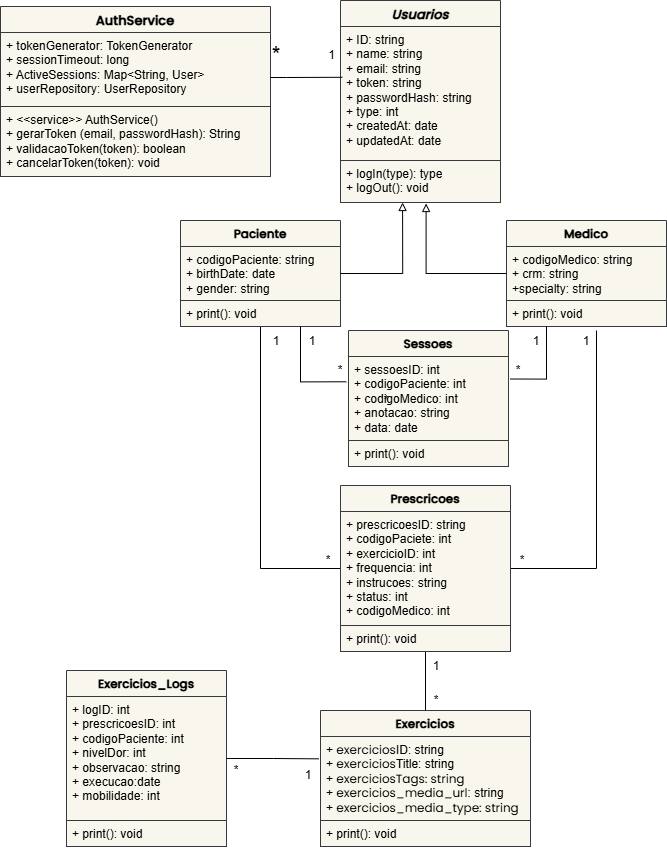

The diagram above was exported from draw.io. Its source (the exported page's mxGraphModel, read from the mxfile embedded in the PNG):
<mxGraphModel dx="1720" dy="930" grid="1" gridSize="10" guides="1" tooltips="1" connect="1" arrows="1" fold="1" page="1" pageScale="1" pageWidth="827" pageHeight="1169" math="0" shadow="0">
  <root>
    <mxCell id="0" />
    <mxCell id="1" parent="0" />
    <mxCell id="ZaY6OYVTffrwa3aB8ZXV-18" parent="1" style="swimlane;fontStyle=1;align=center;verticalAlign=top;childLayout=stackLayout;horizontal=1;startSize=26;horizontalStack=0;resizeParent=1;resizeParentMax=0;resizeLast=0;collapsible=1;marginBottom=0;whiteSpace=wrap;html=1;fillColor=#f9f7ed;strokeColor=#36393d;" value="&lt;font face=&quot;Poppins&quot;&gt;&lt;span style=&quot;font-size: 13px;&quot;&gt;&lt;i&gt;Usuarios&lt;/i&gt;&lt;/span&gt;&lt;/font&gt;" vertex="1">
      <mxGeometry height="202" width="160" x="424" y="100" as="geometry" />
    </mxCell>
    <mxCell id="ZaY6OYVTffrwa3aB8ZXV-19" parent="ZaY6OYVTffrwa3aB8ZXV-18" style="text;strokeColor=#36393d;fillColor=#f9f7ed;align=left;verticalAlign=top;spacingLeft=4;spacingRight=4;overflow=hidden;rotatable=0;points=[[0,0.5],[1,0.5]];portConstraint=eastwest;whiteSpace=wrap;html=1;" value="+ ID: string&lt;div&gt;+ name: string&lt;/div&gt;&lt;div&gt;+ email: string&lt;/div&gt;&lt;div&gt;+ token: string&lt;/div&gt;&lt;div&gt;+ passwordHash: string&lt;/div&gt;&lt;div&gt;+ type: int&lt;/div&gt;&lt;div&gt;+ createdAt: date&lt;br&gt;+ updatedAt: date&lt;/div&gt;" vertex="1">
      <mxGeometry height="134" width="160" y="26" as="geometry" />
    </mxCell>
    <mxCell id="ZaY6OYVTffrwa3aB8ZXV-20" parent="ZaY6OYVTffrwa3aB8ZXV-18" style="text;strokeColor=#36393d;fillColor=#f9f7ed;align=left;verticalAlign=top;spacingLeft=4;spacingRight=4;overflow=hidden;rotatable=0;points=[[0,0.5],[1,0.5]];portConstraint=eastwest;whiteSpace=wrap;html=1;" value="+ logIn(type): type&lt;div&gt;+ logOut(): void&lt;/div&gt;" vertex="1">
      <mxGeometry height="42" width="160" y="160" as="geometry" />
    </mxCell>
    <mxCell id="ZaY6OYVTffrwa3aB8ZXV-22" parent="1" style="swimlane;fontStyle=1;align=center;verticalAlign=top;childLayout=stackLayout;horizontal=1;startSize=26;horizontalStack=0;resizeParent=1;resizeParentMax=0;resizeLast=0;collapsible=1;marginBottom=0;whiteSpace=wrap;html=1;fillColor=#f9f7ed;strokeColor=#36393d;" value="&lt;span&gt;&lt;font face=&quot;Poppins&quot; data-font-src=&quot;https://fonts.googleapis.com/css?family=Poppins&quot;&gt;Medico&lt;/font&gt;&lt;/span&gt;" vertex="1">
      <mxGeometry height="106" width="160" x="590" y="320" as="geometry" />
    </mxCell>
    <mxCell id="ZaY6OYVTffrwa3aB8ZXV-23" parent="ZaY6OYVTffrwa3aB8ZXV-22" style="text;align=left;verticalAlign=top;spacingLeft=4;spacingRight=4;overflow=hidden;rotatable=0;points=[[0,0.5],[1,0.5]];portConstraint=eastwest;whiteSpace=wrap;html=1;fillColor=#f9f7ed;strokeColor=#36393d;" value="+ codigoMedico: string&lt;div&gt;+ crm: string&lt;/div&gt;&lt;div&gt;+specialty: string&lt;/div&gt;" vertex="1">
      <mxGeometry height="54" width="160" y="26" as="geometry" />
    </mxCell>
    <mxCell id="ZaY6OYVTffrwa3aB8ZXV-24" parent="ZaY6OYVTffrwa3aB8ZXV-22" style="text;strokeColor=#36393d;fillColor=#f9f7ed;align=left;verticalAlign=top;spacingLeft=4;spacingRight=4;overflow=hidden;rotatable=0;points=[[0,0.5],[1,0.5]];portConstraint=eastwest;whiteSpace=wrap;html=1;" value="+ print(): void&amp;nbsp;" vertex="1">
      <mxGeometry height="26" width="160" y="80" as="geometry" />
    </mxCell>
    <mxCell id="qn2_yTNGNxQ0OHs5iA_x-36" edge="1" parent="1" source="ZaY6OYVTffrwa3aB8ZXV-25" style="edgeStyle=orthogonalEdgeStyle;rounded=0;orthogonalLoop=1;jettySize=auto;html=1;entryX=0;entryY=0.5;entryDx=0;entryDy=0;endArrow=none;endFill=0;" target="qn2_yTNGNxQ0OHs5iA_x-4">
      <mxGeometry relative="1" as="geometry" />
    </mxCell>
    <mxCell id="ZaY6OYVTffrwa3aB8ZXV-25" parent="1" style="swimlane;fontStyle=1;align=center;verticalAlign=top;childLayout=stackLayout;horizontal=1;startSize=26;horizontalStack=0;resizeParent=1;resizeParentMax=0;resizeLast=0;collapsible=1;marginBottom=0;whiteSpace=wrap;html=1;fillColor=#f9f7ed;strokeColor=#36393d;" value="&lt;font face=&quot;Poppins&quot;&gt;Paciente&lt;/font&gt;" vertex="1">
      <mxGeometry height="106" width="160" x="264" y="320" as="geometry" />
    </mxCell>
    <mxCell id="ZaY6OYVTffrwa3aB8ZXV-27" parent="ZaY6OYVTffrwa3aB8ZXV-25" style="text;strokeColor=#36393d;fillColor=#f9f7ed;align=left;verticalAlign=top;spacingLeft=4;spacingRight=4;overflow=hidden;rotatable=0;points=[[0,0.5],[1,0.5]];portConstraint=eastwest;whiteSpace=wrap;html=1;" value="+ codigoPaciente: string&lt;div&gt;+ birthDate: date&lt;/div&gt;&lt;div&gt;+ gender: string&lt;/div&gt;" vertex="1">
      <mxGeometry height="54" width="160" y="26" as="geometry" />
    </mxCell>
    <mxCell id="ZaY6OYVTffrwa3aB8ZXV-28" parent="ZaY6OYVTffrwa3aB8ZXV-25" style="text;strokeColor=#36393d;fillColor=#f9f7ed;align=left;verticalAlign=top;spacingLeft=4;spacingRight=4;overflow=hidden;rotatable=0;points=[[0,0.5],[1,0.5]];portConstraint=eastwest;whiteSpace=wrap;html=1;" value="+ print(): void&amp;nbsp;" vertex="1">
      <mxGeometry height="26" width="160" y="80" as="geometry" />
    </mxCell>
    <mxCell id="ZaY6OYVTffrwa3aB8ZXV-29" parent="1" style="swimlane;fontStyle=1;align=center;verticalAlign=top;childLayout=stackLayout;horizontal=1;startSize=26;horizontalStack=0;resizeParent=1;resizeParentMax=0;resizeLast=0;collapsible=1;marginBottom=0;whiteSpace=wrap;html=1;fillColor=#f9f7ed;strokeColor=#36393d;" value="&lt;font face=&quot;Poppins&quot;&gt;&lt;span style=&quot;font-size: 13px;&quot;&gt;AuthService&lt;/span&gt;&lt;/font&gt;" vertex="1">
      <mxGeometry height="170" width="270" x="84" y="106" as="geometry" />
    </mxCell>
    <mxCell id="ZaY6OYVTffrwa3aB8ZXV-30" parent="ZaY6OYVTffrwa3aB8ZXV-29" style="text;strokeColor=#36393d;fillColor=#f9f7ed;align=left;verticalAlign=top;spacingLeft=4;spacingRight=4;overflow=hidden;rotatable=0;points=[[0,0.5],[1,0.5]];portConstraint=eastwest;whiteSpace=wrap;html=1;" value="+ tokenGenerator: TokenGenerator&lt;div&gt;+ sessionTimeout: long&lt;/div&gt;&lt;div&gt;+ ActiveSessions: Map&amp;lt;String, User&amp;gt;&lt;/div&gt;&lt;div&gt;+ userRepository: UserRepository&lt;/div&gt;" vertex="1">
      <mxGeometry height="74" width="270" y="26" as="geometry" />
    </mxCell>
    <mxCell id="ZaY6OYVTffrwa3aB8ZXV-31" parent="ZaY6OYVTffrwa3aB8ZXV-29" style="text;strokeColor=#36393d;fillColor=#f9f7ed;align=left;verticalAlign=top;spacingLeft=4;spacingRight=4;overflow=hidden;rotatable=0;points=[[0,0.5],[1,0.5]];portConstraint=eastwest;whiteSpace=wrap;html=1;" value="+ &amp;lt;&amp;lt;service&amp;gt;&amp;gt; AuthService()&lt;div&gt;+ gerarToken (email, passwordHash): String&lt;/div&gt;&lt;div&gt;+ validacaoToken(token): boolean&lt;/div&gt;&lt;div&gt;+ cancelarToken(token): void&lt;/div&gt;" vertex="1">
      <mxGeometry height="70" width="270" y="100" as="geometry" />
    </mxCell>
    <mxCell id="ZaY6OYVTffrwa3aB8ZXV-32" edge="1" parent="1" source="ZaY6OYVTffrwa3aB8ZXV-30" style="edgeStyle=orthogonalEdgeStyle;rounded=0;orthogonalLoop=1;jettySize=auto;html=1;entryX=0.011;entryY=0.379;entryDx=0;entryDy=0;entryPerimeter=0;endArrow=none;endFill=0;strokeWidth=1;" target="ZaY6OYVTffrwa3aB8ZXV-19">
      <mxGeometry relative="1" as="geometry">
        <Array as="points">
          <mxPoint x="370" y="177" />
          <mxPoint x="370" y="177" />
        </Array>
      </mxGeometry>
    </mxCell>
    <mxCell id="ZaY6OYVTffrwa3aB8ZXV-33" parent="1" style="text;html=1;whiteSpace=wrap;strokeColor=none;fillColor=none;align=center;verticalAlign=middle;rounded=0;" value="&amp;nbsp;1 " vertex="1">
      <mxGeometry height="30" width="16" x="406" y="140" as="geometry" />
    </mxCell>
    <mxCell id="ZaY6OYVTffrwa3aB8ZXV-34" parent="1" style="text;html=1;whiteSpace=wrap;strokeColor=none;fillColor=none;align=center;verticalAlign=bottom;rounded=0;fontSize=22;" value="* " vertex="1">
      <mxGeometry height="40" width="20" x="350" y="130" as="geometry" />
    </mxCell>
    <mxCell id="qn2_yTNGNxQ0OHs5iA_x-1" parent="1" style="swimlane;fontStyle=1;align=center;verticalAlign=top;childLayout=stackLayout;horizontal=1;startSize=26;horizontalStack=0;resizeParent=1;resizeParentMax=0;resizeLast=0;collapsible=1;marginBottom=0;whiteSpace=wrap;html=1;fillColor=#f9f7ed;strokeColor=#36393d;" value="&lt;span&gt;&lt;font face=&quot;Poppins&quot; data-font-src=&quot;https://fonts.googleapis.com/css?family=Poppins&quot;&gt;Exercicios&lt;/font&gt;&lt;/span&gt;" vertex="1">
      <mxGeometry height="136" width="210" x="404" y="810" as="geometry" />
    </mxCell>
    <mxCell id="qn2_yTNGNxQ0OHs5iA_x-2" parent="qn2_yTNGNxQ0OHs5iA_x-1" style="text;align=left;verticalAlign=top;spacingLeft=4;spacingRight=4;overflow=hidden;rotatable=0;points=[[0,0.5],[1,0.5]];portConstraint=eastwest;whiteSpace=wrap;html=1;fillColor=#f9f7ed;strokeColor=#36393d;" value="+&amp;nbsp;&lt;font&gt;&lt;span style=&quot;font-family: Poppins; text-align: center;&quot;&gt;exercicios&lt;/span&gt;ID&lt;/font&gt;: string&lt;div&gt;+ &lt;span style=&quot;font-family: Poppins; text-align: center;&quot;&gt;exercicios&lt;/span&gt;Title: string&lt;/div&gt;&lt;div&gt;+&amp;nbsp;&lt;span style=&quot;font-family: Poppins; text-align: center;&quot;&gt;exerciciosTags: string&lt;/span&gt;&lt;/div&gt;&lt;div&gt;+&amp;nbsp;&lt;span style=&quot;font-family: Poppins; text-align: center; background-color: transparent; color: light-dark(rgb(0, 0, 0), rgb(255, 255, 255));&quot;&gt;exercicios_media_url&lt;/span&gt;&lt;span style=&quot;background-color: transparent; color: light-dark(rgb(0, 0, 0), rgb(255, 255, 255));&quot;&gt;: string&lt;/span&gt;&lt;/div&gt;&lt;div&gt;&lt;span style=&quot;background-color: transparent; color: light-dark(rgb(0, 0, 0), rgb(255, 255, 255));&quot;&gt;+&amp;nbsp;&lt;/span&gt;&lt;span style=&quot;font-family: Poppins; text-align: center; background-color: transparent; color: light-dark(rgb(0, 0, 0), rgb(255, 255, 255));&quot;&gt;exercicios_media_type: string&lt;/span&gt;&lt;/div&gt;&lt;div&gt;&lt;br&gt;&lt;/div&gt;" vertex="1">
      <mxGeometry height="84" width="210" y="26" as="geometry" />
    </mxCell>
    <mxCell id="qn2_yTNGNxQ0OHs5iA_x-3" parent="qn2_yTNGNxQ0OHs5iA_x-1" style="text;strokeColor=#36393d;fillColor=#f9f7ed;align=left;verticalAlign=top;spacingLeft=4;spacingRight=4;overflow=hidden;rotatable=0;points=[[0,0.5],[1,0.5]];portConstraint=eastwest;whiteSpace=wrap;html=1;" value="+ print(): void&amp;nbsp;" vertex="1">
      <mxGeometry height="26" width="210" y="110" as="geometry" />
    </mxCell>
    <mxCell id="qn2_yTNGNxQ0OHs5iA_x-37" edge="1" parent="1" source="qn2_yTNGNxQ0OHs5iA_x-4" style="edgeStyle=orthogonalEdgeStyle;rounded=0;orthogonalLoop=1;jettySize=auto;html=1;exitX=0.5;exitY=1;exitDx=0;exitDy=0;entryX=0.5;entryY=0;entryDx=0;entryDy=0;endArrow=none;endFill=0;" target="qn2_yTNGNxQ0OHs5iA_x-1">
      <mxGeometry relative="1" as="geometry" />
    </mxCell>
    <mxCell id="qn2_yTNGNxQ0OHs5iA_x-41" edge="1" parent="1" source="qn2_yTNGNxQ0OHs5iA_x-4" style="edgeStyle=orthogonalEdgeStyle;rounded=0;orthogonalLoop=1;jettySize=auto;html=1;exitX=1;exitY=0.5;exitDx=0;exitDy=0;endArrow=none;endFill=0;">
      <mxGeometry relative="1" as="geometry">
        <mxPoint x="680" y="430" as="targetPoint" />
      </mxGeometry>
    </mxCell>
    <mxCell id="qn2_yTNGNxQ0OHs5iA_x-4" parent="1" style="swimlane;fontStyle=1;align=center;verticalAlign=top;childLayout=stackLayout;horizontal=1;startSize=26;horizontalStack=0;resizeParent=1;resizeParentMax=0;resizeLast=0;collapsible=1;marginBottom=0;whiteSpace=wrap;html=1;fillColor=#f9f7ed;strokeColor=#36393d;" value="&lt;span&gt;&lt;font face=&quot;Poppins&quot; data-font-src=&quot;https://fonts.googleapis.com/css?family=Poppins&quot;&gt;Prescricoes&lt;/font&gt;&lt;/span&gt;" vertex="1">
      <mxGeometry height="166" width="170" x="424" y="585" as="geometry" />
    </mxCell>
    <mxCell id="qn2_yTNGNxQ0OHs5iA_x-5" parent="qn2_yTNGNxQ0OHs5iA_x-4" style="text;align=left;verticalAlign=top;spacingLeft=4;spacingRight=4;overflow=hidden;rotatable=0;points=[[0,0.5],[1,0.5]];portConstraint=eastwest;whiteSpace=wrap;html=1;fillColor=#f9f7ed;strokeColor=#36393d;" value="+ prescricoesID: string&lt;div&gt;+ codigoPaciete: int&lt;/div&gt;&lt;div&gt;+ exercicioID: int&lt;/div&gt;&lt;div&gt;+ frequencia: int&lt;br&gt;&lt;div&gt;+ instrucoes: string&lt;/div&gt;&lt;div&gt;+ status: int&lt;/div&gt;&lt;/div&gt;&lt;div&gt;+ codigoMedico: int&lt;/div&gt;" vertex="1">
      <mxGeometry height="114" width="170" y="26" as="geometry" />
    </mxCell>
    <mxCell id="qn2_yTNGNxQ0OHs5iA_x-6" parent="qn2_yTNGNxQ0OHs5iA_x-4" style="text;strokeColor=#36393d;fillColor=#f9f7ed;align=left;verticalAlign=top;spacingLeft=4;spacingRight=4;overflow=hidden;rotatable=0;points=[[0,0.5],[1,0.5]];portConstraint=eastwest;whiteSpace=wrap;html=1;" value="+ print(): void&amp;nbsp;" vertex="1">
      <mxGeometry height="26" width="170" y="140" as="geometry" />
    </mxCell>
    <mxCell id="qn2_yTNGNxQ0OHs5iA_x-7" parent="1" style="swimlane;fontStyle=1;align=center;verticalAlign=top;childLayout=stackLayout;horizontal=1;startSize=26;horizontalStack=0;resizeParent=1;resizeParentMax=0;resizeLast=0;collapsible=1;marginBottom=0;whiteSpace=wrap;html=1;fillColor=#f9f7ed;strokeColor=#36393d;" value="&lt;font face=&quot;Poppins&quot;&gt;Sessoes&lt;/font&gt;" vertex="1">
      <mxGeometry height="136" width="160" x="432" y="430" as="geometry" />
    </mxCell>
    <mxCell id="qn2_yTNGNxQ0OHs5iA_x-8" parent="qn2_yTNGNxQ0OHs5iA_x-7" style="text;align=left;verticalAlign=top;spacingLeft=4;spacingRight=4;overflow=hidden;rotatable=0;points=[[0,0.5],[1,0.5]];portConstraint=eastwest;whiteSpace=wrap;html=1;fillColor=#f9f7ed;strokeColor=#36393d;" value="+ sessoesID: int&lt;div&gt;+ codigoPaciente: int&lt;/div&gt;&lt;div&gt;+ codigoMedico:&amp;nbsp;&lt;span style=&quot;background-color: transparent; color: light-dark(rgb(0, 0, 0), rgb(255, 255, 255));&quot;&gt;int&lt;/span&gt;&lt;/div&gt;&lt;div&gt;&lt;span style=&quot;background-color: transparent; color: light-dark(rgb(0, 0, 0), rgb(255, 255, 255));&quot;&gt;+ anotacao: string&lt;/span&gt;&lt;/div&gt;&lt;div&gt;&lt;span style=&quot;background-color: transparent; color: light-dark(rgb(0, 0, 0), rgb(255, 255, 255));&quot;&gt;+ data: date&lt;/span&gt;&lt;/div&gt;" vertex="1">
      <mxGeometry height="84" width="160" y="26" as="geometry" />
    </mxCell>
    <mxCell id="qn2_yTNGNxQ0OHs5iA_x-9" parent="qn2_yTNGNxQ0OHs5iA_x-7" style="text;strokeColor=#36393d;fillColor=#f9f7ed;align=left;verticalAlign=top;spacingLeft=4;spacingRight=4;overflow=hidden;rotatable=0;points=[[0,0.5],[1,0.5]];portConstraint=eastwest;whiteSpace=wrap;html=1;" value="+ print(): void&amp;nbsp;" vertex="1">
      <mxGeometry height="26" width="160" y="110" as="geometry" />
    </mxCell>
    <mxCell id="qn2_yTNGNxQ0OHs5iA_x-10" parent="1" style="swimlane;fontStyle=1;align=center;verticalAlign=top;childLayout=stackLayout;horizontal=1;startSize=26;horizontalStack=0;resizeParent=1;resizeParentMax=0;resizeLast=0;collapsible=1;marginBottom=0;whiteSpace=wrap;html=1;fillColor=#f9f7ed;strokeColor=#36393d;" value="&lt;font face=&quot;Poppins&quot;&gt;Exercicios_Logs&lt;/font&gt;" vertex="1">
      <mxGeometry height="176" width="160" x="150" y="770" as="geometry" />
    </mxCell>
    <mxCell id="qn2_yTNGNxQ0OHs5iA_x-11" parent="qn2_yTNGNxQ0OHs5iA_x-10" style="text;align=left;verticalAlign=top;spacingLeft=4;spacingRight=4;overflow=hidden;rotatable=0;points=[[0,0.5],[1,0.5]];portConstraint=eastwest;whiteSpace=wrap;html=1;fillColor=#f9f7ed;strokeColor=#36393d;" value="+ logID: int&lt;div&gt;+ prescricoesID: int&lt;/div&gt;&lt;div&gt;+ codigoPaciente: int&lt;/div&gt;&lt;div&gt;+ nivelDor: int&lt;/div&gt;&lt;div&gt;+ observacao: string&lt;/div&gt;&lt;div&gt;+ execucao:date&lt;/div&gt;&lt;div&gt;+ mobilidade: int&lt;/div&gt;&lt;div&gt;&lt;br&gt;&lt;/div&gt;" vertex="1">
      <mxGeometry height="124" width="160" y="26" as="geometry" />
    </mxCell>
    <mxCell id="qn2_yTNGNxQ0OHs5iA_x-12" parent="qn2_yTNGNxQ0OHs5iA_x-10" style="text;strokeColor=#36393d;fillColor=#f9f7ed;align=left;verticalAlign=top;spacingLeft=4;spacingRight=4;overflow=hidden;rotatable=0;points=[[0,0.5],[1,0.5]];portConstraint=eastwest;whiteSpace=wrap;html=1;" value="+ print(): void&amp;nbsp;" vertex="1">
      <mxGeometry height="26" width="160" y="150" as="geometry" />
    </mxCell>
    <mxCell id="qn2_yTNGNxQ0OHs5iA_x-39" edge="1" parent="1" source="ZaY6OYVTffrwa3aB8ZXV-25" style="edgeStyle=orthogonalEdgeStyle;rounded=0;orthogonalLoop=1;jettySize=auto;html=1;exitX=0.75;exitY=1;exitDx=0;exitDy=0;entryX=-0.014;entryY=0.301;entryDx=0;entryDy=0;entryPerimeter=0;endArrow=none;endFill=0;" target="qn2_yTNGNxQ0OHs5iA_x-8">
      <mxGeometry relative="1" as="geometry" />
    </mxCell>
    <mxCell id="qn2_yTNGNxQ0OHs5iA_x-40" edge="1" parent="1" source="ZaY6OYVTffrwa3aB8ZXV-22" style="edgeStyle=orthogonalEdgeStyle;rounded=0;orthogonalLoop=1;jettySize=auto;html=1;exitX=0.25;exitY=1;exitDx=0;exitDy=0;entryX=1.01;entryY=0.268;entryDx=0;entryDy=0;entryPerimeter=0;endArrow=none;endFill=0;" target="qn2_yTNGNxQ0OHs5iA_x-8">
      <mxGeometry relative="1" as="geometry" />
    </mxCell>
    <mxCell id="qn2_yTNGNxQ0OHs5iA_x-42" edge="1" parent="1" source="qn2_yTNGNxQ0OHs5iA_x-11" style="edgeStyle=orthogonalEdgeStyle;rounded=0;orthogonalLoop=1;jettySize=auto;html=1;exitX=1;exitY=0.5;exitDx=0;exitDy=0;entryX=-0.008;entryY=0.266;entryDx=0;entryDy=0;entryPerimeter=0;endArrow=none;endFill=0;" target="qn2_yTNGNxQ0OHs5iA_x-2">
      <mxGeometry relative="1" as="geometry" />
    </mxCell>
    <mxCell id="6Z6nvYJ7pfUFcGO4LgeD-1" parent="1" style="text;html=1;whiteSpace=wrap;strokeColor=none;fillColor=none;align=center;verticalAlign=middle;rounded=0;" value="1" vertex="1">
      <mxGeometry height="30" width="20" x="386" y="426" as="geometry" />
    </mxCell>
    <mxCell id="6Z6nvYJ7pfUFcGO4LgeD-2" parent="1" style="text;html=1;whiteSpace=wrap;strokeColor=none;fillColor=none;align=center;verticalAlign=middle;rounded=0;" value="*" vertex="1">
      <mxGeometry height="20" width="20" x="414" y="460" as="geometry" />
    </mxCell>
    <mxCell id="6Z6nvYJ7pfUFcGO4LgeD-3" parent="1" style="text;html=1;whiteSpace=wrap;strokeColor=none;fillColor=none;align=center;verticalAlign=middle;rounded=0;" value="1" vertex="1">
      <mxGeometry height="30" width="20" x="610" y="426" as="geometry" />
    </mxCell>
    <mxCell id="6Z6nvYJ7pfUFcGO4LgeD-4" parent="1" style="text;html=1;whiteSpace=wrap;strokeColor=none;fillColor=none;align=center;verticalAlign=middle;rounded=0;" value="*" vertex="1">
      <mxGeometry height="20" width="20" x="592" y="460" as="geometry" />
    </mxCell>
    <mxCell id="6Z6nvYJ7pfUFcGO4LgeD-5" parent="1" style="text;html=1;whiteSpace=wrap;strokeColor=none;fillColor=none;align=center;verticalAlign=middle;rounded=0;" value="1" vertex="1">
      <mxGeometry height="30" width="20" x="350" y="426" as="geometry" />
    </mxCell>
    <mxCell id="6Z6nvYJ7pfUFcGO4LgeD-6" parent="1" style="text;html=1;whiteSpace=wrap;strokeColor=none;fillColor=none;align=center;verticalAlign=middle;rounded=0;" value="*" vertex="1">
      <mxGeometry height="20" width="20" x="460" y="490" as="geometry" />
    </mxCell>
    <mxCell id="6Z6nvYJ7pfUFcGO4LgeD-11" parent="1" style="text;html=1;whiteSpace=wrap;strokeColor=none;fillColor=none;align=center;verticalAlign=middle;rounded=0;" value="*" vertex="1">
      <mxGeometry height="20" width="20" x="402" y="650" as="geometry" />
    </mxCell>
    <mxCell id="6Z6nvYJ7pfUFcGO4LgeD-12" parent="1" style="text;html=1;whiteSpace=wrap;strokeColor=none;fillColor=none;align=center;verticalAlign=middle;rounded=0;" value="1" vertex="1">
      <mxGeometry height="30" width="20" x="660" y="426" as="geometry" />
    </mxCell>
    <mxCell id="6Z6nvYJ7pfUFcGO4LgeD-13" parent="1" style="text;html=1;whiteSpace=wrap;strokeColor=none;fillColor=none;align=center;verticalAlign=middle;rounded=0;" value="*" vertex="1">
      <mxGeometry height="20" width="20" x="596" y="650" as="geometry" />
    </mxCell>
    <mxCell id="6Z6nvYJ7pfUFcGO4LgeD-14" parent="1" style="text;html=1;whiteSpace=wrap;strokeColor=none;fillColor=none;align=center;verticalAlign=middle;rounded=0;" value="1" vertex="1">
      <mxGeometry height="30" width="20" x="510" y="751" as="geometry" />
    </mxCell>
    <mxCell id="6Z6nvYJ7pfUFcGO4LgeD-15" parent="1" style="text;html=1;whiteSpace=wrap;strokeColor=none;fillColor=none;align=center;verticalAlign=middle;rounded=0;" value="*" vertex="1">
      <mxGeometry height="20" width="20" x="510" y="790" as="geometry" />
    </mxCell>
    <mxCell id="6Z6nvYJ7pfUFcGO4LgeD-19" parent="1" style="text;html=1;whiteSpace=wrap;strokeColor=none;fillColor=none;align=center;verticalAlign=middle;rounded=0;" value="1" vertex="1">
      <mxGeometry height="30" width="20" x="382" y="860" as="geometry" />
    </mxCell>
    <mxCell id="6Z6nvYJ7pfUFcGO4LgeD-20" parent="1" style="text;html=1;whiteSpace=wrap;strokeColor=none;fillColor=none;align=center;verticalAlign=middle;rounded=0;" value="*" vertex="1">
      <mxGeometry height="20" width="20" x="310" y="860" as="geometry" />
    </mxCell>
    <mxCell id="6Z6nvYJ7pfUFcGO4LgeD-21" edge="1" parent="1" source="ZaY6OYVTffrwa3aB8ZXV-25" style="edgeStyle=orthogonalEdgeStyle;rounded=0;orthogonalLoop=1;jettySize=auto;html=1;exitX=1;exitY=0.5;exitDx=0;exitDy=0;entryX=0.388;entryY=1;entryDx=0;entryDy=0;entryPerimeter=0;endArrow=block;endFill=0;" target="ZaY6OYVTffrwa3aB8ZXV-20">
      <mxGeometry relative="1" as="geometry" />
    </mxCell>
    <mxCell id="6Z6nvYJ7pfUFcGO4LgeD-22" edge="1" parent="1" source="ZaY6OYVTffrwa3aB8ZXV-22" style="edgeStyle=orthogonalEdgeStyle;rounded=0;orthogonalLoop=1;jettySize=auto;html=1;exitX=0;exitY=0.5;exitDx=0;exitDy=0;entryX=0.535;entryY=1.024;entryDx=0;entryDy=0;entryPerimeter=0;endArrow=block;endFill=0;" target="ZaY6OYVTffrwa3aB8ZXV-20">
      <mxGeometry relative="1" as="geometry" />
    </mxCell>
  </root>
</mxGraphModel>